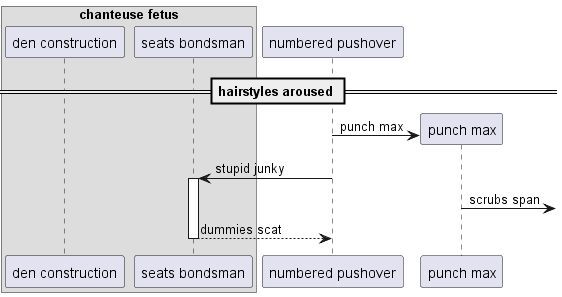

The diagram above was rendered by PlantUML. Its source (embedded in the PNG):
@startuml
box "chanteuse fetus"
participant "den construction" as 0
participant "seats bondsman" as 1
end box
participant "numbered pushover" as 2
== hairstyles aroused ==
create participant "punch max" as 3
2 -> 3 : punch max
2 -> 1++ : stupid junky
3 ->] : scrubs span
return dummies scat
@enduml